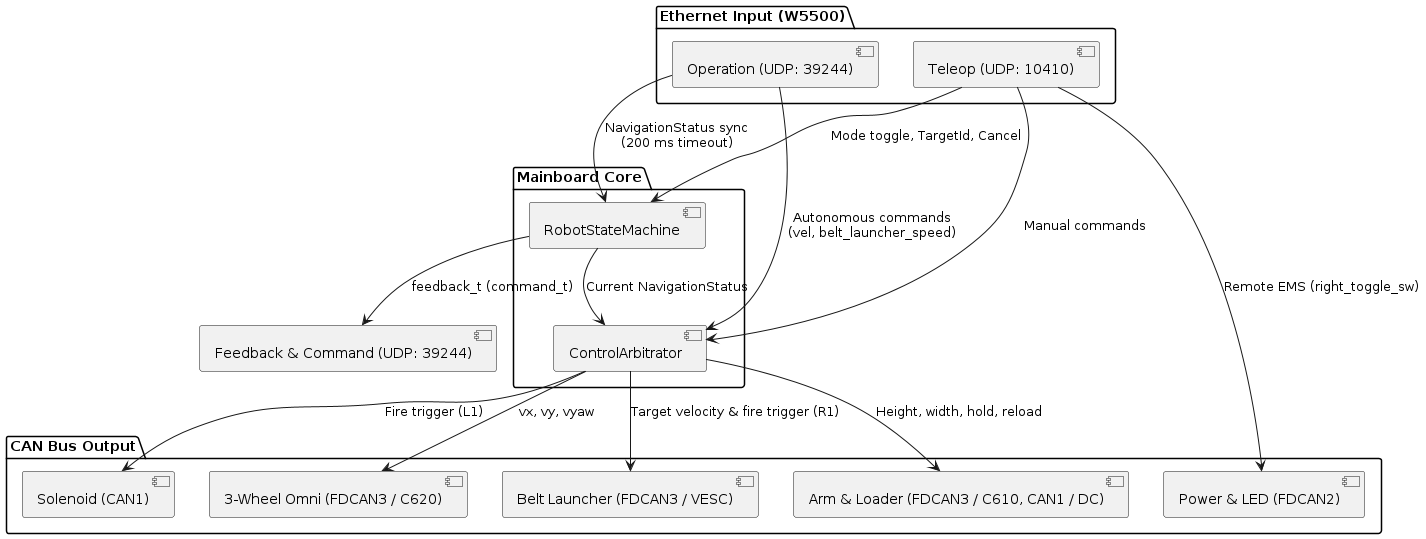

The diagram above was rendered by PlantUML. Its source (embedded in the PNG):
@startuml internal_arbitration
skinparam componentStyle uml2

package "Ethernet Input (W5500)" {
    [Teleop (UDP: 10410)] as InTeleop
    [Operation (UDP: 39244)] as InOperation
}

package "Mainboard Core" {
    component "RobotStateMachine" as FSM
    component "ControlArbitrator" as Arbitrator
}

package "CAN Bus Output" {
    [3-Wheel Omni (FDCAN3 / C620)] as Wheel
    [Belt Launcher (FDCAN3 / VESC)] as Belt
    [Arm & Loader (FDCAN3 / C610, CAN1 / DC)] as Arm
    [Solenoid (CAN1)] as Air
    [Power & LED (FDCAN2)] as PowerLED
}

InTeleop --> FSM : Mode toggle, TargetId, Cancel
InOperation --> FSM : NavigationStatus sync\n(200 ms timeout)

FSM --> [Feedback & Command (UDP: 39244)] : feedback_t (command_t)

InTeleop --> Arbitrator : Manual commands
InOperation --> Arbitrator : Autonomous commands\n(vel, belt_launcher_speed)
FSM --> Arbitrator : Current NavigationStatus

Arbitrator --> Wheel : vx, vy, vyaw
Arbitrator --> Belt : Target velocity & fire trigger (R1)
Arbitrator --> Arm : Height, width, hold, reload
Arbitrator --> Air : Fire trigger (L1)
InTeleop --> PowerLED : Remote EMS (right_toggle_sw)
@enduml